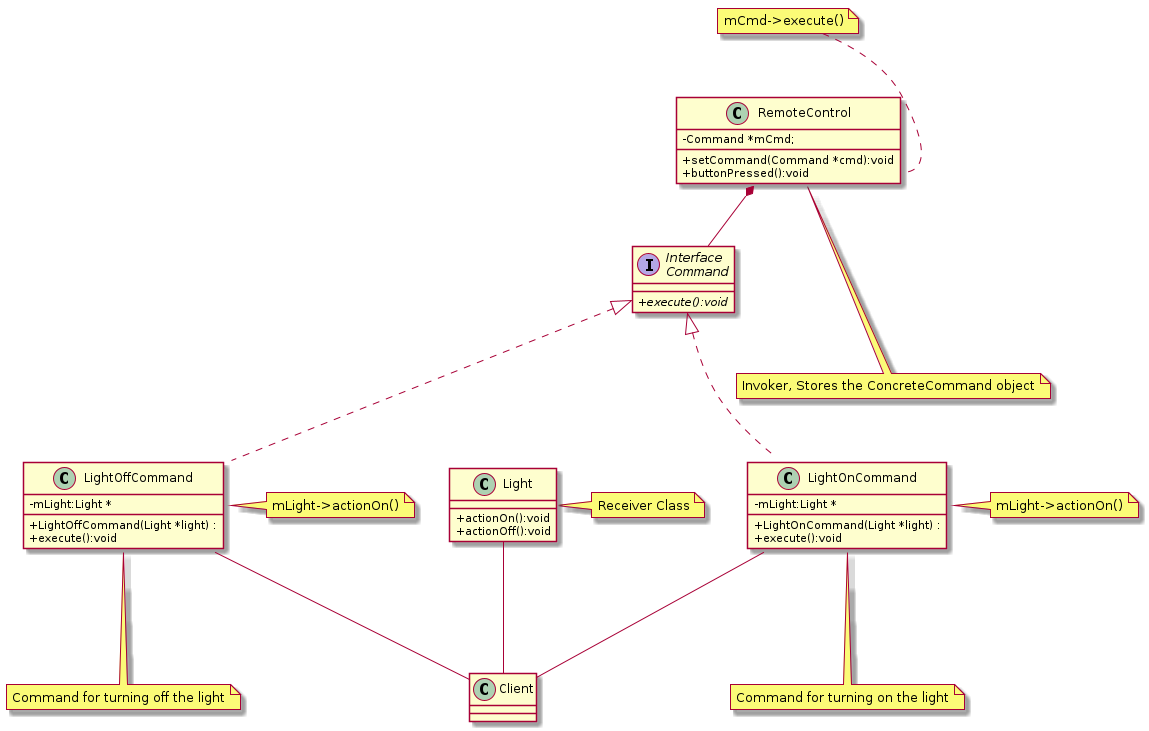

The diagram above was rendered by PlantUML. Its source (embedded in the PNG):
@startuml
skinparam classAttributeIconSize 0

interface "Interface \n Command" as Command
{
+{abstract} execute():void
}
note "Receiver Class" as ReceiverClassNote

class Light
{
    +actionOn():void 
    +actionOff():void
}

ReceiverClassNote -left..Light


class LightOnCommand 
{
    - mLight:Light *
    + LightOnCommand(Light *light) : 
    + execute():void
}

note "mLight->actionOn()" as mLight_actionOn

mLight_actionOn -left.. LightOnCommand::LightOnCommand
LightOnCommand -up..|>  Command

note "Command for turning on the light" as LightOnCommandNote
LightOnCommandNote -up.. LightOnCommand





class LightOffCommand 
{
    - mLight:Light *
    + LightOffCommand(Light *light) : 
    + execute():void
}

note "mLight->actionOn()" as mLight_actionOff

mLight_actionOff -left.. LightOffCommand::LightOffCommand
LightOffCommand -up..|>  Command

note "Command for turning off the light" as LightOffCommandNote
LightOffCommandNote -up.. LightOffCommand







note  "Invoker, Stores the ConcreteCommand object" as RemoteControlNote

class RemoteControl
{
-    Command *mCmd;
+    setCommand(Command *cmd):void 
+    buttonPressed():void 

}

note "mCmd->execute()" as  RemoteControlbuttonPressed   

RemoteControlbuttonPressed .. RemoteControl::buttonPressed
RemoteControlNote -up.. RemoteControl


class Client{}

Client -up-- Light
Client -up-- LightOffCommand
Client -up-- LightOnCommand

RemoteControl *--Command
@enduml